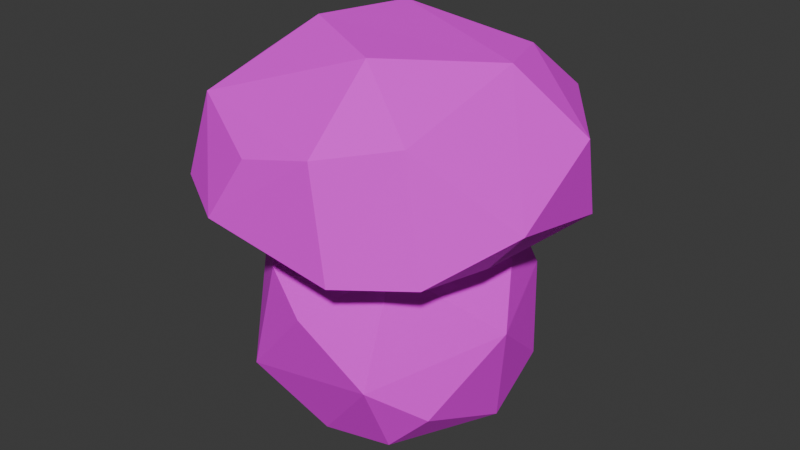 # Source: shroom1.blend  (saved by Blender 4.3.34; exported with 4.5.12 LTS)
import bpy
from mathutils import Matrix  # noqa: F401  (used for matrix-valued properties, if any)

bpy.ops.wm.read_factory_settings(use_empty=True)
scene = bpy.context.scene
scene.name = 'Scene'

# ---- collections
col_collection = bpy.data.collections.new('Collection'); scene.collection.children.link(col_collection)

# ---- images (referenced by path relative to the original .blend; pixels are not part of the script)
import os
ASSET_DIR = os.environ.get("B2B_ASSET_DIR", "")  # directory of the original .blend (textures are referenced by path, not embedded)
HERE = os.path.dirname(os.path.abspath(__file__))  # packed textures are extracted next to this script under _unpacked/

def load_image(name, relpath, width, height, colorspace="sRGB"):
    """Load a texture the original file referenced (path relative to the .blend, or extracted next to this script)."""
    p = next((c for c in (os.path.join(HERE, relpath), os.path.join(ASSET_DIR, relpath)) if relpath and os.path.exists(c)), "")
    if p:
        img = bpy.data.images.load(p, check_existing=True)
        img.name = name
    else:  # same state as the original file: an image datablock whose file is absent (Cycles renders it pink)
        img = bpy.data.images.new(name, width, height)
        img.source = "FILE"
        img.filepath = "//" + (relpath or name)
    img.colorspace_settings.name = colorspace
    return img
img_shroom1 = load_image('shroom1', 'shroom_emissive1.png', 1024, 1024, 'sRGB')

# ---- materials (node trees are filled in below, after node groups)
mat_shroom1_emissive = bpy.data.materials.new('shroom1_emissive')

# ---- material node trees
mat_shroom1_emissive.use_nodes = True; mat_shroom1_emissive.node_tree.nodes.clear()
_N = mat_shroom1_emissive.node_tree.nodes; _L = mat_shroom1_emissive.node_tree.links
n0 = _N.new('ShaderNodeBsdfPrincipled'); n0.name = 'Principled BSDF'; n0.location = (10, 300)
n0.inputs[2].default_value = 0.8
n1 = _N.new('ShaderNodeOutputMaterial'); n1.name = 'Material Output'; n1.location = (300, 300)
n2 = _N.new('ShaderNodeTexImage'); n2.name = 'Image Texture'; n2.location = (-324, 239)
n2.image = img_shroom1
_L.new(n0.outputs[0], n1.inputs[0])
_L.new(n2.outputs[0], n0.inputs[0])
n1.is_active_output = True

# ---- world
world_world = bpy.data.worlds.new('World'); scene.world = world_world
world_world.use_nodes = True; world_world.node_tree.nodes.clear()
_N = world_world.node_tree.nodes; _L = world_world.node_tree.links
n0 = _N.new('ShaderNodeOutputWorld'); n0.name = 'World Output'; n0.location = (300, 300)
n1 = _N.new('ShaderNodeBackground'); n1.name = 'Background'; n1.location = (10, 300)
n1.inputs[0].default_value = (0.05088, 0.05088, 0.05088, 1.0)
_L.new(n1.outputs[0], n0.inputs[0])
n0.is_active_output = True
world_world.color = (0.05088, 0.05088, 0.05088)
world_world.sun_shadow_jitter_overblur = 0.0

# ---- meshes
me_cube = bpy.data.meshes.new('Cube')
me_cube.from_pydata([(-0.1856, 0.2059, 0.5673), (0.267, -0.1071, 0.355), (-0.2198, -0.202, 0.3473), (-0.2357, -0.235, 0.4058), (-0.1996, -0.2166, 0.5517), (-0.2707, 0.2163, 0.4129), (-0.1799, 0.2497, 0.3504), (0.07996, 0.2852, 0.5448), (0.1707, 0.2751, 0.5121), (0.1415, 0.2712, 0.3484), (0.2101, 0.09763, 0.3696), (0.211, 0.01557, 0.6252), (0.1952, -0.2105, 0.5576), (0.2329, -0.2214, 0.3543), (0.1184, -0.2961, 0.3487), (0.08472, -0.288, 0.5362), (-0.3108, -0.1088, 0.4549), (-0.3221, 0.00575, 0.3936), (-0.2657, -0.02227, 0.5569), (-0.2783, 0.08095, 0.3684), (-0.1074, 0.3307, 0.4041), (0.2958, 0.1366, 0.3607), (0.31, 0.08368, 0.5102), (0.3237, -0.102, 0.423), (-0.1114, -0.3085, 0.3942), (-0.03993, -0.2961, 0.5071), (-0.05752, 0.1385, 0.4003), (0.05537, -0.1289, 0.419), (0.1618, 0.1439, 0.6146), (-0.07809, 0.1242, 0.6464), (0.06763, -0.1445, 0.6434), (-0.109, -0.05603, 0.6546), (-0.1564, -0.1928, 0.05232), (-0.1497, -0.08558, 0.3506), (0.1055, 0.2107, 0.0491), (-0.1779, -0.04014, -0.02512), (-0.1455, 0.1089, 0.3406), (-0.1957, 0.122, 0.04429), (-0.04136, 0.1807, -0.02455), (0.01044, 0.2325, 0.2897), (0.1786, 0.1693, 0.2184), (0.2102, 0.1248, 0.06854), (0.2041, 0.02751, -0.01267), (0.1713, 0.1041, 0.3383), (0.1258, -0.1601, 0.3271), (0.1869, -0.1414, 0.06047), (-0.01903, -0.1624, -0.03792), (0.1124, -0.1518, -0.01799), (-0.08312, -0.2082, 0.2762), (-0.2256, -0.07573, 0.2852), (-0.2546, -0.01427, 0.1194), (-0.229, 0.102, 0.1576), (-0.04731, 0.2273, 0.04589), (-0.1084, 0.2141, 0.2117), (0.2535, -0.02914, 0.1978), (0.1216, -0.2224, 0.1272), (-0.001538, -0.2382, 0.222), (-0.09497, 0.01803, -0.06535), (0.08277, 0.04183, -0.06815), (-0.06083, 0.1021, 0.3869), (0.03468, -0.07407, 0.4112)], [], [(16, 17, 2), (17, 18, 5), (4, 16, 3), (4, 18, 16), (5, 6, 19), (6, 20, 9), (9, 20, 7, 8), (0, 20, 5), (22, 23, 21), (23, 1, 21), (8, 22, 21), (8, 28, 22), (13, 14, 1), (24, 3, 2), (24, 2, 14), (26, 27, 19), (6, 26, 19), (27, 1, 14), (19, 27, 2), (31, 30, 11), (18, 31, 29), (50, 51, 37), (48, 49, 32), (33, 49, 48), (51, 36, 53), (37, 52, 38), (53, 52, 37), (39, 43, 40), (39, 40, 34), (52, 34, 38), (54, 45, 42), (34, 41, 42), (54, 44, 55), (55, 56, 32), (44, 56, 55), (38, 58, 57), (46, 32, 35), (57, 35, 37), (59, 60, 43), (39, 59, 43), (60, 44, 43), (16, 18, 17), (17, 5, 19), (3, 16, 2), (5, 18, 0), (2, 17, 19), (20, 0, 7), (23, 22, 11, 12), (5, 20, 6), (8, 7, 28), (9, 21, 10), (9, 8, 21), (22, 28, 11), (24, 14, 15, 25), (23, 12, 13), (1, 23, 13), (10, 21, 1), (14, 13, 12, 15), (4, 3, 24, 25), (15, 4, 25), (26, 6, 9, 10), (26, 10, 27), (11, 28, 29, 31), (10, 1, 27), (27, 14, 2), (4, 15, 30, 31), (7, 29, 28), (7, 0, 29), (0, 18, 29), (31, 18, 4), (51, 50, 49, 36), (30, 15, 12), (11, 30, 12), (32, 49, 50), (54, 42, 41, 40), (51, 53, 37), (35, 50, 37), (35, 32, 50), (52, 53, 39), (52, 39, 34), (53, 36, 39), (34, 40, 41), (46, 47, 55, 32), (40, 43, 54), (54, 43, 44), (45, 54, 55), (42, 45, 47), (56, 48, 32), (47, 45, 55), (44, 48, 56), (46, 57, 58, 47), (37, 38, 57), (38, 34, 58), (34, 42, 58), (58, 42, 47), (57, 46, 35), (59, 33, 60), (39, 36, 59), (36, 49, 59), (59, 49, 33), (60, 33, 48), (60, 48, 44)])
_uv = me_cube.uv_layers.new(name='UVMap')
_uv.uv.foreach_set('vector', [0.5154, 0.6165, 0.4498, 0.6885, 0.5006, 0.4917, 0.4498, 0.6885, 0.557, 0.685, 0.4985, 0.8616, 0.6118, 0.5663, 0.5154, 0.6165, 0.5449, 0.5128, 0.6118, 0.5663, 0.557, 0.685, 0.5154, 0.6165, 0.4684, 0.2871, 0.5019, 0.2231, 0.5512, 0.3336, 0.5019, 0.2231, 0.4684, 0.1555, 0.5962, 0.0469, 0.8515, 0.9871, 0.6345, 0.9714, 0.7653, 0.8874, 0.8253, 0.8891, 0.6031, 0.8317, 0.6345, 0.9714, 0.4985, 0.8616, 0.9203, 0.778, 0.9856, 0.6421, 0.9856, 0.861, 0.8724, 0.06742, 0.8423, 0.114, 0.7235, 0.01339, 0.8253, 0.8891, 0.9203, 0.778, 0.9856, 0.861, 0.8253, 0.8891, 0.811, 0.7951, 0.9203, 0.778, 0.891, 0.1728, 0.8915, 0.2618, 0.8423, 0.114, 0.6453, 0.4447, 0.5449, 0.5128, 0.5006, 0.4917, 0.8196, 0.3927, 0.7197, 0.4059, 0.8915, 0.2618, 0.6032, 0.1989, 0.7763, 0.2329, 0.5512, 0.3336, 0.5019, 0.2231, 0.6032, 0.1989, 0.5512, 0.3336, 0.7763, 0.2329, 0.8423, 0.114, 0.8915, 0.2618, 0.5512, 0.3336, 0.7763, 0.2329, 0.7197, 0.4059, 0.665, 0.6742, 0.7688, 0.6299, 0.8449, 0.7235, 0.557, 0.685, 0.665, 0.6742, 0.6747, 0.7764, 0.2819, 0.3412, 0.2625, 0.2859, 0.3286, 0.2719, 0.1676, 0.4504, 0.1884, 0.3638, 0.299, 0.439, 0.1381, 0.3752, 0.1884, 0.3638, 0.1676, 0.4504, 0.2625, 0.2859, 0.154, 0.27, 0.2208, 0.2103, 0.3286, 0.2719, 0.3155, 0.1744, 0.3697, 0.1888, 0.2208, 0.2103, 0.3155, 0.1744, 0.3286, 0.2719, 0.1535, 0.1589, 0.01407, 0.143, 0.158, 0.05123, 0.1535, 0.1589, 0.158, 0.05123, 0.3072, 0.08917, 0.3155, 0.1744, 0.3072, 0.08917, 0.3697, 0.1888, 0.1536, 0.6692, 0.2626, 0.6189, 0.32, 0.7114, 0.3072, 0.08917, 0.3171, 0.0134, 0.4179, 0.02173, 0.1536, 0.6692, 0.1002, 0.5344, 0.2299, 0.5665, 0.2299, 0.5665, 0.1901, 0.4959, 0.299, 0.439, 0.1002, 0.5344, 0.1901, 0.4959, 0.2299, 0.5665, 0.3697, 0.1888, 0.456, 0.1211, 0.4421, 0.3522, 0.3522, 0.5045, 0.299, 0.439, 0.3714, 0.3697, 0.4421, 0.3522, 0.3714, 0.3697, 0.3286, 0.2719, 0.1014, 0.2667, 0.02106, 0.4285, 0.01407, 0.143, 0.1535, 0.1589, 0.1014, 0.2667, 0.01407, 0.143, 0.02106, 0.4285, 0.1002, 0.5344, 0.01407, 0.6774, 0.5154, 0.6165, 0.557, 0.685, 0.4498, 0.6885, 0.571, 0.3874, 0.4684, 0.2871, 0.5512, 0.3336, 0.5449, 0.5128, 0.5154, 0.6165, 0.5006, 0.4917, 0.4985, 0.8616, 0.557, 0.685, 0.6031, 0.8317, 0.7197, 0.4059, 0.571, 0.3874, 0.5512, 0.3336, 0.6345, 0.9714, 0.6031, 0.8317, 0.7653, 0.8874, 0.9856, 0.6421, 0.9203, 0.778, 0.8449, 0.7235, 0.8548, 0.5847, 0.4684, 0.2871, 0.4684, 0.1555, 0.5019, 0.2231, 0.8253, 0.8891, 0.7653, 0.8874, 0.811, 0.7951, 0.5962, 0.0469, 0.7235, 0.01339, 0.7138, 0.07152, 0.8515, 0.9871, 0.8253, 0.8891, 0.9856, 0.861, 0.9203, 0.778, 0.811, 0.7951, 0.8449, 0.7235, 0.6453, 0.4447, 0.8474, 0.4314, 0.7863, 0.5316, 0.7075, 0.5113, 0.9856, 0.6421, 0.8548, 0.5847, 0.94, 0.5025, 0.8423, 0.114, 0.8724, 0.06742, 0.891, 0.1728, 0.7138, 0.07152, 0.7235, 0.01339, 0.8423, 0.114, 0.8474, 0.4314, 0.94, 0.5025, 0.8548, 0.5847, 0.7863, 0.5316, 0.6118, 0.5663, 0.5449, 0.5128, 0.6453, 0.4447, 0.7075, 0.5113, 0.7863, 0.5316, 0.6118, 0.5663, 0.7075, 0.5113, 0.6032, 0.1989, 0.5019, 0.2231, 0.5962, 0.0469, 0.7138, 0.07152, 0.6032, 0.1989, 0.7138, 0.07152, 0.7763, 0.2329, 0.8449, 0.7235, 0.811, 0.7951, 0.6747, 0.7764, 0.665, 0.6742, 0.7138, 0.07152, 0.8423, 0.114, 0.7763, 0.2329, 0.7763, 0.2329, 0.8915, 0.2618, 0.7197, 0.4059, 0.6118, 0.5663, 0.7863, 0.5316, 0.7688, 0.6299, 0.665, 0.6742, 0.7653, 0.8874, 0.6747, 0.7764, 0.811, 0.7951, 0.7653, 0.8874, 0.6031, 0.8317, 0.6747, 0.7764, 0.6031, 0.8317, 0.557, 0.685, 0.6747, 0.7764, 0.665, 0.6742, 0.557, 0.685, 0.6118, 0.5663, 0.2625, 0.2859, 0.2819, 0.3412, 0.1884, 0.3638, 0.154, 0.27, 0.7688, 0.6299, 0.7863, 0.5316, 0.8548, 0.5847, 0.8449, 0.7235, 0.7688, 0.6299, 0.8548, 0.5847, 0.299, 0.439, 0.1884, 0.3638, 0.2819, 0.3412, 0.1536, 0.6692, 0.32, 0.7114, 0.2211, 0.7723, 0.08635, 0.7694, 0.2625, 0.2859, 0.2208, 0.2103, 0.3286, 0.2719, 0.3714, 0.3697, 0.2819, 0.3412, 0.3286, 0.2719, 0.3714, 0.3697, 0.299, 0.439, 0.2819, 0.3412, 0.3155, 0.1744, 0.2208, 0.2103, 0.1535, 0.1589, 0.3155, 0.1744, 0.1535, 0.1589, 0.3072, 0.08917, 0.2208, 0.2103, 0.154, 0.27, 0.1535, 0.1589, 0.3072, 0.08917, 0.158, 0.05123, 0.3171, 0.0134, 0.3522, 0.5045, 0.3218, 0.5813, 0.2299, 0.5665, 0.299, 0.439, 0.08635, 0.7694, 0.01407, 0.6774, 0.1536, 0.6692, 0.1536, 0.6692, 0.01407, 0.6774, 0.1002, 0.5344, 0.2626, 0.6189, 0.1536, 0.6692, 0.2299, 0.5665, 0.32, 0.7114, 0.2626, 0.6189, 0.3218, 0.5813, 0.1901, 0.4959, 0.1676, 0.4504, 0.299, 0.439, 0.3218, 0.5813, 0.2626, 0.6189, 0.2299, 0.5665, 0.1002, 0.5344, 0.1676, 0.4504, 0.1901, 0.4959, 0.3522, 0.5045, 0.4421, 0.3522, 0.4466, 0.5972, 0.3218, 0.5813, 0.3286, 0.2719, 0.3697, 0.1888, 0.4421, 0.3522, 0.3697, 0.1888, 0.3072, 0.08917, 0.456, 0.1211, 0.3072, 0.08917, 0.4179, 0.02173, 0.456, 0.1211, 0.4466, 0.5972, 0.32, 0.7114, 0.3218, 0.5813, 0.4421, 0.3522, 0.3522, 0.5045, 0.3714, 0.3697, 0.1014, 0.2667, 0.1381, 0.3752, 0.02106, 0.4285, 0.1535, 0.1589, 0.154, 0.27, 0.1014, 0.2667, 0.154, 0.27, 0.1884, 0.3638, 0.1014, 0.2667, 0.1014, 0.2667, 0.1884, 0.3638, 0.1381, 0.3752, 0.02106, 0.4285, 0.1381, 0.3752, 0.1676, 0.4504, 0.02106, 0.4285, 0.1676, 0.4504, 0.1002, 0.5344])
me_cube.materials.append(mat_shroom1_emissive)
me_cube.update()

# ---- objects
ob_shroom1 = bpy.data.objects.new('shroom1', me_cube)

# ---- transforms, parenting, visibility, modifiers, constraints
ob_shroom1.location = (0.0, 0.0, 0.0)

# ---- collection membership
col_collection.objects.link(ob_shroom1)

# ---- scene / render settings (as saved in the file)
scene.frame_start = 1; scene.frame_end = 250; scene.frame_set(1)
scene.render.engine = 'BLENDER_EEVEE_NEXT'
bpy.context.view_layer.update()

# ---- added for rendering (the .blend has no active camera and no usable light): camera, sun
cam_auto = bpy.data.cameras.new('AutoCamera')
cam_auto.lens = 50.0
cam_auto.sensor_width = 36.0
cam_auto.clip_end = 1000.0
ob_auto_camera = bpy.data.objects.new('AutoCamera', cam_auto)
scene.collection.objects.link(ob_auto_camera)
ob_auto_camera.location = (1.07501, -1.27794, 1.15258)
ob_auto_camera.rotation_euler = (1.09748, -7.21219e-08, 0.694738)
scene.camera = ob_auto_camera
light_auto_sun = bpy.data.lights.new('AutoSun', 'SUN')
light_auto_sun.energy = 3.0
light_auto_sun.angle = 0.0523599
ob_auto_sun = bpy.data.objects.new('AutoSun', light_auto_sun)
scene.collection.objects.link(ob_auto_sun)
ob_auto_sun.rotation_euler = (0.872665, 0.174533, 0.523599)
bpy.context.view_layer.update()
